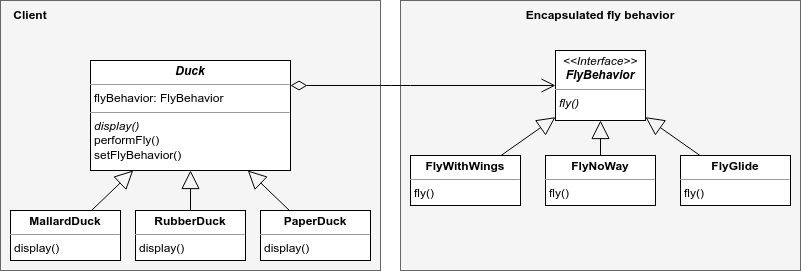

The diagram above was exported from draw.io. Its source (the exported page's mxGraphModel, read from the mxfile embedded in the PNG):
<mxGraphModel dx="1603" dy="1058" grid="1" gridSize="10" guides="1" tooltips="1" connect="1" arrows="1" fold="1" page="1" pageScale="1" pageWidth="827" pageHeight="1169" math="0" shadow="0">
  <root>
    <mxCell id="0" />
    <mxCell id="1" parent="0" />
    <mxCell id="2" value="" style="rounded=0;whiteSpace=wrap;html=1;fillColor=#f5f5f5;fontColor=#333333;strokeColor=#666666;" vertex="1" parent="1">
      <mxGeometry x="10" y="110" width="380" height="270" as="geometry" />
    </mxCell>
    <mxCell id="3" value="Client" style="text;html=1;strokeColor=none;fillColor=none;align=center;verticalAlign=middle;whiteSpace=wrap;rounded=0;fontStyle=1" vertex="1" parent="1">
      <mxGeometry x="10" y="110" width="60" height="30" as="geometry" />
    </mxCell>
    <mxCell id="9" value="&lt;p style=&quot;margin:0px;margin-top:4px;text-align:center;&quot;&gt;&lt;b&gt;&lt;i&gt;Duck&lt;/i&gt;&lt;/b&gt;&lt;/p&gt;&lt;hr size=&quot;1&quot;&gt;&lt;p style=&quot;margin:0px;margin-left:4px;&quot;&gt;flyBehavior: FlyBehavior&lt;/p&gt;&lt;hr size=&quot;1&quot;&gt;&lt;p style=&quot;margin:0px;margin-left:4px;&quot;&gt;&lt;span style=&quot;background-color: initial;&quot;&gt;&lt;i&gt;display()&lt;/i&gt;&lt;/span&gt;&lt;br&gt;&lt;/p&gt;&lt;p style=&quot;margin:0px;margin-left:4px;&quot;&gt;performFly()&lt;/p&gt;&lt;p style=&quot;margin:0px;margin-left:4px;&quot;&gt;setFlyBehavior()&lt;/p&gt;" style="verticalAlign=top;align=left;overflow=fill;fontSize=12;fontFamily=Helvetica;html=1;" vertex="1" parent="1">
      <mxGeometry x="100" y="170" width="200" height="110" as="geometry" />
    </mxCell>
    <mxCell id="26" value="&lt;p style=&quot;margin:0px;margin-top:4px;text-align:center;&quot;&gt;&lt;b&gt;MallardDuck&lt;/b&gt;&lt;/p&gt;&lt;hr size=&quot;1&quot;&gt;&lt;p style=&quot;margin:0px;margin-left:4px;&quot;&gt;&lt;/p&gt;&lt;p style=&quot;margin:0px;margin-left:4px;&quot;&gt;display()&lt;/p&gt;" style="verticalAlign=top;align=left;overflow=fill;fontSize=12;fontFamily=Helvetica;html=1;" vertex="1" parent="1">
      <mxGeometry x="20" y="320" width="110" height="50" as="geometry" />
    </mxCell>
    <mxCell id="27" value="&lt;p style=&quot;margin:0px;margin-top:4px;text-align:center;&quot;&gt;&lt;b&gt;RubberDuck&lt;/b&gt;&lt;/p&gt;&lt;hr size=&quot;1&quot;&gt;&lt;p style=&quot;margin:0px;margin-left:4px;&quot;&gt;display()&lt;/p&gt;" style="verticalAlign=top;align=left;overflow=fill;fontSize=12;fontFamily=Helvetica;html=1;" vertex="1" parent="1">
      <mxGeometry x="145" y="320" width="110" height="50" as="geometry" />
    </mxCell>
    <mxCell id="28" value="" style="endArrow=block;endSize=16;endFill=0;html=1;" edge="1" parent="1" source="26" target="9">
      <mxGeometry width="160" relative="1" as="geometry">
        <mxPoint x="280" y="580" as="sourcePoint" />
        <mxPoint x="440" y="580" as="targetPoint" />
      </mxGeometry>
    </mxCell>
    <mxCell id="29" value="" style="endArrow=block;endSize=16;endFill=0;html=1;" edge="1" parent="1" source="27" target="9">
      <mxGeometry width="160" relative="1" as="geometry">
        <mxPoint x="155.3571428571429" y="350" as="sourcePoint" />
        <mxPoint x="168.21428571428578" y="290" as="targetPoint" />
      </mxGeometry>
    </mxCell>
    <mxCell id="32" value="&lt;p style=&quot;margin:0px;margin-top:4px;text-align:center;&quot;&gt;&lt;b&gt;PaperDuck&lt;/b&gt;&lt;/p&gt;&lt;hr size=&quot;1&quot;&gt;&lt;p style=&quot;margin:0px;margin-left:4px;&quot;&gt;display()&lt;/p&gt;" style="verticalAlign=top;align=left;overflow=fill;fontSize=12;fontFamily=Helvetica;html=1;" vertex="1" parent="1">
      <mxGeometry x="270" y="320" width="110" height="50" as="geometry" />
    </mxCell>
    <mxCell id="33" value="" style="endArrow=block;endSize=16;endFill=0;html=1;" edge="1" parent="1" source="32" target="9">
      <mxGeometry width="160" relative="1" as="geometry">
        <mxPoint x="235.3571428571429" y="290" as="sourcePoint" />
        <mxPoint x="263.75" y="220" as="targetPoint" />
      </mxGeometry>
    </mxCell>
    <mxCell id="34" value="" style="rounded=0;whiteSpace=wrap;html=1;fillColor=#f5f5f5;fontColor=#333333;strokeColor=#666666;" vertex="1" parent="1">
      <mxGeometry x="410" y="110" width="400" height="270" as="geometry" />
    </mxCell>
    <mxCell id="35" value="Encapsulated fly behavior" style="text;html=1;strokeColor=none;fillColor=none;align=center;verticalAlign=middle;whiteSpace=wrap;rounded=0;fontStyle=1" vertex="1" parent="1">
      <mxGeometry x="410" y="110" width="400" height="30" as="geometry" />
    </mxCell>
    <mxCell id="36" value="&lt;p style=&quot;margin:0px;margin-top:4px;text-align:center;&quot;&gt;&lt;i&gt;&amp;lt;&amp;lt;Interface&amp;gt;&amp;gt;&lt;/i&gt;&lt;br&gt;&lt;b&gt;&lt;i&gt;FlyBehavior&lt;/i&gt;&lt;/b&gt;&lt;/p&gt;&lt;hr size=&quot;1&quot;&gt;&lt;p style=&quot;margin:0px;margin-left:4px;&quot;&gt;&lt;i&gt;fly()&lt;/i&gt;&lt;/p&gt;" style="verticalAlign=top;align=left;overflow=fill;fontSize=12;fontFamily=Helvetica;html=1;" vertex="1" parent="1">
      <mxGeometry x="565" y="160" width="90" height="70" as="geometry" />
    </mxCell>
    <mxCell id="37" value="&lt;p style=&quot;margin:0px;margin-top:4px;text-align:center;&quot;&gt;&lt;b&gt;FlyWithWings&lt;/b&gt;&lt;/p&gt;&lt;hr size=&quot;1&quot;&gt;&lt;p style=&quot;margin:0px;margin-left:4px;&quot;&gt;fly()&lt;/p&gt;" style="verticalAlign=top;align=left;overflow=fill;fontSize=12;fontFamily=Helvetica;html=1;" vertex="1" parent="1">
      <mxGeometry x="420" y="265" width="110" height="50" as="geometry" />
    </mxCell>
    <mxCell id="38" value="" style="endArrow=open;html=1;endSize=12;startArrow=diamondThin;startSize=14;startFill=0;edgeStyle=orthogonalEdgeStyle;align=left;verticalAlign=bottom;" edge="1" parent="1" source="9" target="36">
      <mxGeometry x="-0.6596" y="25" relative="1" as="geometry">
        <mxPoint x="360" y="210" as="sourcePoint" />
        <mxPoint x="520" y="210" as="targetPoint" />
        <Array as="points">
          <mxPoint x="410" y="195" />
          <mxPoint x="410" y="195" />
        </Array>
        <mxPoint as="offset" />
      </mxGeometry>
    </mxCell>
    <mxCell id="39" value="&lt;p style=&quot;margin:0px;margin-top:4px;text-align:center;&quot;&gt;&lt;b&gt;FlyNoWay&lt;/b&gt;&lt;/p&gt;&lt;hr size=&quot;1&quot;&gt;&lt;p style=&quot;margin:0px;margin-left:4px;&quot;&gt;fly()&lt;/p&gt;" style="verticalAlign=top;align=left;overflow=fill;fontSize=12;fontFamily=Helvetica;html=1;" vertex="1" parent="1">
      <mxGeometry x="555" y="265" width="110" height="50" as="geometry" />
    </mxCell>
    <mxCell id="40" value="&lt;p style=&quot;margin:0px;margin-top:4px;text-align:center;&quot;&gt;&lt;b&gt;FlyGlide&lt;/b&gt;&lt;/p&gt;&lt;hr size=&quot;1&quot;&gt;&lt;p style=&quot;margin:0px;margin-left:4px;&quot;&gt;fly()&lt;/p&gt;" style="verticalAlign=top;align=left;overflow=fill;fontSize=12;fontFamily=Helvetica;html=1;" vertex="1" parent="1">
      <mxGeometry x="690" y="265" width="110" height="50" as="geometry" />
    </mxCell>
    <mxCell id="42" value="" style="endArrow=block;endSize=16;endFill=0;html=1;" edge="1" parent="1" source="37" target="36">
      <mxGeometry width="160" relative="1" as="geometry">
        <mxPoint x="330" y="570" as="sourcePoint" />
        <mxPoint x="490" y="570" as="targetPoint" />
      </mxGeometry>
    </mxCell>
    <mxCell id="43" value="" style="endArrow=block;endSize=16;endFill=0;html=1;" edge="1" parent="1" source="39" target="36">
      <mxGeometry width="160" relative="1" as="geometry">
        <mxPoint x="520.5263157894738" y="275" as="sourcePoint" />
        <mxPoint x="575" y="236.66666666666674" as="targetPoint" />
      </mxGeometry>
    </mxCell>
    <mxCell id="44" value="" style="endArrow=block;endSize=16;endFill=0;html=1;" edge="1" parent="1" source="40" target="36">
      <mxGeometry width="160" relative="1" as="geometry">
        <mxPoint x="530.5263157894738" y="285" as="sourcePoint" />
        <mxPoint x="585" y="246.66666666666674" as="targetPoint" />
      </mxGeometry>
    </mxCell>
  </root>
</mxGraphModel>